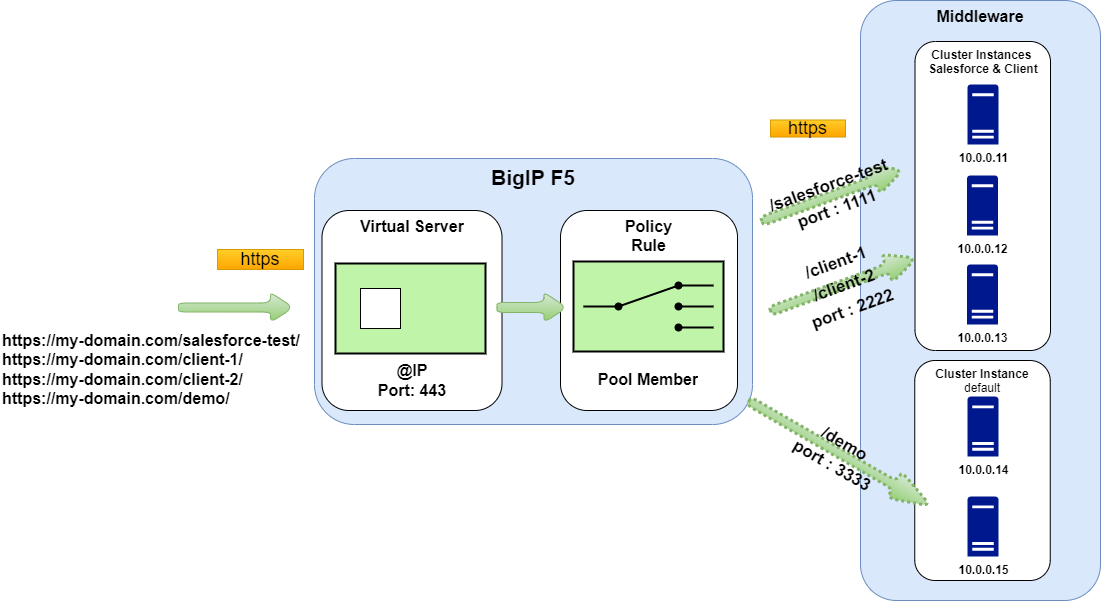

The diagram above was exported from draw.io. Its source (the exported page's mxGraphModel, read from the mxfile embedded in the PNG):
<mxGraphModel dx="2123" dy="2198" grid="1" gridSize="10" guides="1" tooltips="1" connect="1" arrows="1" fold="1" page="1" pageScale="1" pageWidth="827" pageHeight="1169" math="0" shadow="0">
  <root>
    <mxCell id="0" />
    <mxCell id="1" parent="0" />
    <mxCell id="5bxYn4iT3rFMM-UNbT_S-17" value="&lt;font size=&quot;1&quot;&gt;&lt;b style=&quot;font-size: 21px&quot;&gt;BigIP F5&lt;/b&gt;&lt;/font&gt;" style="rounded=1;whiteSpace=wrap;html=1;fillColor=#dae8fc;verticalAlign=top;strokeColor=#6c8ebf;" parent="1" vertex="1">
      <mxGeometry x="234" y="118" width="438" height="266" as="geometry" />
    </mxCell>
    <mxCell id="5bxYn4iT3rFMM-UNbT_S-2" value="&lt;font style=&quot;font-size: 16px&quot;&gt;&lt;b&gt;Middleware&lt;/b&gt;&lt;/font&gt;" style="whiteSpace=wrap;html=1;rounded=1;verticalAlign=top;fillColor=#dae8fc;strokeColor=#6c8ebf;" parent="1" vertex="1">
      <mxGeometry x="780" y="-40" width="240" height="600" as="geometry" />
    </mxCell>
    <mxCell id="5bxYn4iT3rFMM-UNbT_S-29" value="&lt;b&gt;Cluster Instances&amp;nbsp;&lt;br&gt;Salesforce &amp;amp; Client&lt;/b&gt;" style="rounded=1;whiteSpace=wrap;html=1;verticalAlign=top;" parent="1" vertex="1">
      <mxGeometry x="834.5" y="1" width="135.5" height="309" as="geometry" />
    </mxCell>
    <mxCell id="5bxYn4iT3rFMM-UNbT_S-1" value="&lt;b&gt;Policy&lt;br&gt;&lt;/b&gt;&lt;b&gt;Rule&lt;br&gt;&lt;/b&gt;" style="text;html=1;align=center;verticalAlign=top;whiteSpace=wrap;overflow=hidden;rounded=1;fontSize=16;shadow=0;fillColor=#ffffff;strokeColor=#000000;gradientColor=none;" parent="1" vertex="1">
      <mxGeometry x="480" y="170" width="177" height="200" as="geometry" />
    </mxCell>
    <mxCell id="5bxYn4iT3rFMM-UNbT_S-3" value="https://my-domain.com/salesforce-test/&lt;br&gt;https://my-domain.com/client-1/&lt;br&gt;https://my-domain.com/client-2/&lt;br&gt;https://my-domain.com/demo/" style="text;html=1;strokeColor=none;fillColor=none;align=left;verticalAlign=middle;whiteSpace=wrap;overflow=hidden;fontSize=16;fontStyle=1" parent="1" vertex="1">
      <mxGeometry x="-80" y="284" width="340" height="90" as="geometry" />
    </mxCell>
    <mxCell id="5bxYn4iT3rFMM-UNbT_S-4" value="" style="strokeWidth=2;dashed=0;align=center;fontSize=20;fillColor=#c0f5a9;verticalLabelPosition=bottom;verticalAlign=top;strokeColor=#000000;shape=mxgraph.eip.content_based_router;rounded=1;" parent="1" vertex="1">
      <mxGeometry x="493" y="221" width="150" height="90" as="geometry" />
    </mxCell>
    <mxCell id="5bxYn4iT3rFMM-UNbT_S-5" value="" style="shape=singleArrow;whiteSpace=wrap;html=1;rounded=1;fontSize=20;rotation=0;plain-green" parent="1" vertex="1">
      <mxGeometry x="98" y="252" width="115" height="30" as="geometry" />
    </mxCell>
    <mxCell id="5bxYn4iT3rFMM-UNbT_S-6" value="&lt;font style=&quot;font-size: 18px&quot;&gt;https&lt;/font&gt;" style="whiteSpace=wrap;html=1;plain-orange" parent="1" vertex="1">
      <mxGeometry x="690" y="79.5" width="75" height="17" as="geometry" />
    </mxCell>
    <mxCell id="5bxYn4iT3rFMM-UNbT_S-7" value="&lt;font style=&quot;font-size: 18px&quot;&gt;https&lt;/font&gt;" style="whiteSpace=wrap;html=1;plain-orange" parent="1" vertex="1">
      <mxGeometry x="137" y="209" width="86" height="20" as="geometry" />
    </mxCell>
    <mxCell id="5bxYn4iT3rFMM-UNbT_S-8" value="&lt;b&gt;Virtual Server&lt;/b&gt;&lt;b&gt;&lt;br&gt;&lt;/b&gt;" style="text;html=1;align=center;verticalAlign=top;whiteSpace=wrap;overflow=hidden;rounded=1;fontSize=16;shadow=0;fillColor=#ffffff;strokeColor=#000000;gradientColor=none;" parent="1" vertex="1">
      <mxGeometry x="241.5" y="170" width="180" height="200" as="geometry" />
    </mxCell>
    <mxCell id="5bxYn4iT3rFMM-UNbT_S-9" value="@IP&lt;br&gt;Port: 443&lt;br&gt;" style="text;html=1;strokeColor=none;fillColor=none;align=center;verticalAlign=middle;whiteSpace=wrap;overflow=hidden;fontSize=16;fontStyle=1" parent="1" vertex="1">
      <mxGeometry x="252" y="315" width="160" height="50" as="geometry" />
    </mxCell>
    <mxCell id="5bxYn4iT3rFMM-UNbT_S-10" value="Pool Member" style="text;html=1;strokeColor=none;fillColor=none;align=center;verticalAlign=middle;whiteSpace=wrap;overflow=hidden;fontSize=16;fontStyle=1" parent="1" vertex="1">
      <mxGeometry x="488" y="314" width="160" height="50" as="geometry" />
    </mxCell>
    <mxCell id="5bxYn4iT3rFMM-UNbT_S-14" value="" style="shape=singleArrow;whiteSpace=wrap;html=1;rounded=1;fontSize=20;rotation=0;plain-green;arrowWidth=0.3333333333333333;arrowSize=0.32857142857142857;" parent="1" vertex="1">
      <mxGeometry x="416.5" y="252" width="70" height="30" as="geometry" />
    </mxCell>
    <mxCell id="5bxYn4iT3rFMM-UNbT_S-15" value="" style="strokeWidth=2;dashed=0;align=center;fontSize=8;shape=rect;verticalLabelPosition=bottom;verticalAlign=top;fillColor=#c0f5a9;strokeColor=#000000;" parent="1" vertex="1">
      <mxGeometry x="255" y="223" width="150" height="90" as="geometry" />
    </mxCell>
    <mxCell id="5bxYn4iT3rFMM-UNbT_S-16" value="" style="strokeWidth=1;dashed=0;align=center;fontSize=8;shape=rect;fillColor=#ffffff;strokeColor=#000000;" parent="5bxYn4iT3rFMM-UNbT_S-15" vertex="1">
      <mxGeometry x="25" y="25" width="40" height="40" as="geometry" />
    </mxCell>
    <mxCell id="5bxYn4iT3rFMM-UNbT_S-20" value="&lt;b&gt;10.0.0.11&lt;/b&gt;" style="shadow=0;dashed=0;html=1;strokeColor=none;labelPosition=center;verticalLabelPosition=bottom;verticalAlign=top;align=center;shape=mxgraph.mscae.enterprise.server_generic;fillColor=#00188D;" parent="1" vertex="1">
      <mxGeometry x="887" y="44" width="31" height="60" as="geometry" />
    </mxCell>
    <mxCell id="5bxYn4iT3rFMM-UNbT_S-30" value="&lt;b&gt;Cluster Instance&lt;br&gt;&lt;/b&gt;default" style="rounded=1;whiteSpace=wrap;html=1;verticalAlign=top;" parent="1" vertex="1">
      <mxGeometry x="834.25" y="320" width="135.5" height="220" as="geometry" />
    </mxCell>
    <mxCell id="5bxYn4iT3rFMM-UNbT_S-21" value="&lt;b&gt;10.0.0.14&lt;/b&gt;" style="shadow=0;dashed=0;html=1;strokeColor=none;labelPosition=center;verticalLabelPosition=bottom;verticalAlign=top;align=center;shape=mxgraph.mscae.enterprise.server_generic;fillColor=#00188D;" parent="1" vertex="1">
      <mxGeometry x="887" y="356.08" width="31" height="60" as="geometry" />
    </mxCell>
    <mxCell id="5bxYn4iT3rFMM-UNbT_S-22" value="&lt;b&gt;10.0.0.13&lt;/b&gt;" style="shadow=0;dashed=0;html=1;strokeColor=none;labelPosition=center;verticalLabelPosition=bottom;verticalAlign=top;align=center;shape=mxgraph.mscae.enterprise.server_generic;fillColor=#00188D;" parent="1" vertex="1">
      <mxGeometry x="886.5" y="224" width="31" height="60" as="geometry" />
    </mxCell>
    <mxCell id="5bxYn4iT3rFMM-UNbT_S-23" value="&lt;b&gt;10.0.0.12&lt;/b&gt;" style="shadow=0;dashed=0;html=1;strokeColor=none;labelPosition=center;verticalLabelPosition=bottom;verticalAlign=top;align=center;shape=mxgraph.mscae.enterprise.server_generic;fillColor=#00188D;" parent="1" vertex="1">
      <mxGeometry x="886.5" y="135" width="31" height="60" as="geometry" />
    </mxCell>
    <mxCell id="5bxYn4iT3rFMM-UNbT_S-26" value="&lt;b&gt;10.0.0.15&lt;/b&gt;" style="shadow=0;dashed=0;html=1;strokeColor=none;labelPosition=center;verticalLabelPosition=bottom;verticalAlign=top;align=center;shape=mxgraph.mscae.enterprise.server_generic;fillColor=#00188D;" parent="1" vertex="1">
      <mxGeometry x="887" y="456.08" width="31" height="60" as="geometry" />
    </mxCell>
    <mxCell id="5bxYn4iT3rFMM-UNbT_S-12" value="&lt;b style=&quot;font-size: 17px&quot;&gt;/demo&lt;br&gt;port : 3333&lt;/b&gt;" style="shape=singleArrow;whiteSpace=wrap;html=1;rounded=1;fontSize=20;rotation=30;fillColor=#d5e8d4;strokeColor=#82b366;gradientColor=#97d077;dashed=1;dashPattern=1 1;strokeWidth=3;" parent="1" vertex="1">
      <mxGeometry x="654.4899999999999" y="398.08000000000004" width="210.02" height="30" as="geometry" />
    </mxCell>
    <mxCell id="5bxYn4iT3rFMM-UNbT_S-13" value="&lt;b style=&quot;font-size: 17px&quot;&gt;/client-1&lt;br&gt;/client-2&lt;br&gt;port : 2222&lt;/b&gt;" style="shape=singleArrow;whiteSpace=wrap;html=1;rounded=1;fontSize=20;rotation=-20;fillColor=#d5e8d4;strokeColor=#82b366;gradientColor=#97d077;dashed=1;dashPattern=1 1;strokeWidth=3;" parent="1" vertex="1">
      <mxGeometry x="685.5" y="229" width="155" height="30" as="geometry" />
    </mxCell>
    <mxCell id="5bxYn4iT3rFMM-UNbT_S-11" value="&lt;font style=&quot;font-size: 17px&quot;&gt;&lt;b&gt;/salesforce-test&lt;br&gt;port : 1111&lt;/b&gt;&lt;/font&gt;" style="shape=singleArrow;whiteSpace=wrap;html=1;rounded=1;fontSize=20;rotation=-20;dashed=1;fillColor=#d5e8d4;strokeColor=#82b366;strokeWidth=3;dashPattern=1 1;gradientColor=#97d077;" parent="1" vertex="1">
      <mxGeometry x="677" y="140" width="150" height="30" as="geometry" />
    </mxCell>
  </root>
</mxGraphModel>